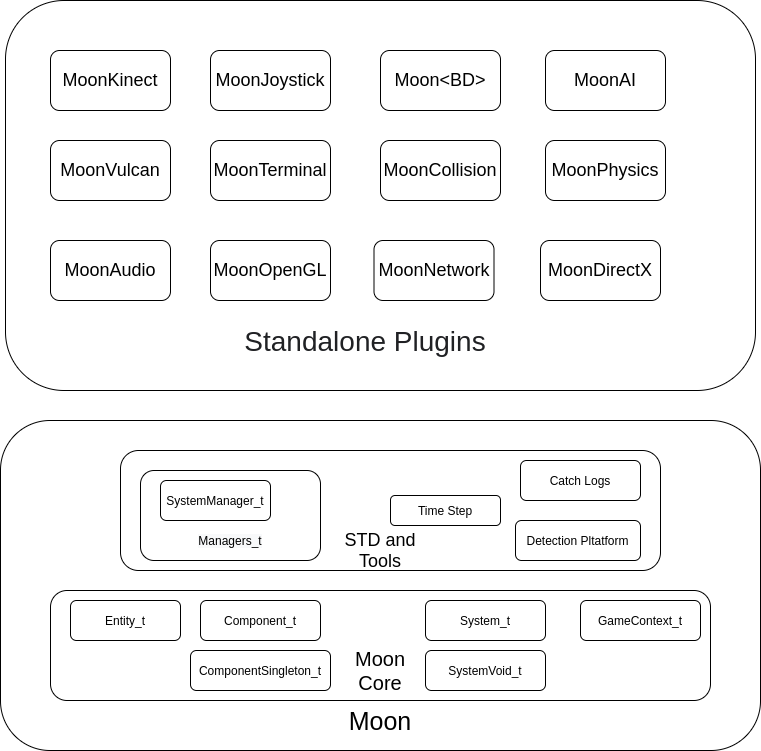

The diagram above was exported from draw.io. Its source (the exported page's mxGraphModel, read from the mxfile embedded in the PNG):
<mxGraphModel dx="1304" dy="1744" grid="1" gridSize="10" guides="1" tooltips="1" connect="1" arrows="1" fold="1" page="1" pageScale="1" pageWidth="827" pageHeight="1169" math="0" shadow="0">
  <root>
    <mxCell id="0" />
    <mxCell id="1" parent="0" />
    <mxCell id="5jPdMgrDkdSXUjoUXujP-22" value="" style="rounded=1;whiteSpace=wrap;html=1;" vertex="1" parent="1">
      <mxGeometry x="40" y="190" width="760" height="330" as="geometry" />
    </mxCell>
    <mxCell id="5jPdMgrDkdSXUjoUXujP-1" value="" style="rounded=1;whiteSpace=wrap;html=1;" vertex="1" parent="1">
      <mxGeometry x="90" y="360" width="660" height="110" as="geometry" />
    </mxCell>
    <mxCell id="5jPdMgrDkdSXUjoUXujP-2" value="Moon Core" style="text;html=1;strokeColor=none;fillColor=none;align=center;verticalAlign=middle;whiteSpace=wrap;rounded=0;fontSize=20;" vertex="1" parent="1">
      <mxGeometry x="375" y="430" width="90" height="20" as="geometry" />
    </mxCell>
    <mxCell id="5jPdMgrDkdSXUjoUXujP-5" value="Entity_t" style="rounded=1;whiteSpace=wrap;html=1;" vertex="1" parent="1">
      <mxGeometry x="110" y="370" width="110" height="40" as="geometry" />
    </mxCell>
    <mxCell id="5jPdMgrDkdSXUjoUXujP-7" value="Component_t" style="rounded=1;whiteSpace=wrap;html=1;" vertex="1" parent="1">
      <mxGeometry x="240" y="370" width="120" height="40" as="geometry" />
    </mxCell>
    <mxCell id="5jPdMgrDkdSXUjoUXujP-8" value="System_t" style="rounded=1;whiteSpace=wrap;html=1;" vertex="1" parent="1">
      <mxGeometry x="465" y="370" width="120" height="40" as="geometry" />
    </mxCell>
    <mxCell id="5jPdMgrDkdSXUjoUXujP-9" value="SystemVoid_t" style="rounded=1;whiteSpace=wrap;html=1;" vertex="1" parent="1">
      <mxGeometry x="465" y="420" width="120" height="40" as="geometry" />
    </mxCell>
    <mxCell id="5jPdMgrDkdSXUjoUXujP-10" value="GameContext_t" style="rounded=1;whiteSpace=wrap;html=1;" vertex="1" parent="1">
      <mxGeometry x="620" y="370" width="120" height="40" as="geometry" />
    </mxCell>
    <mxCell id="5jPdMgrDkdSXUjoUXujP-11" value="ComponentSingleton_t" style="rounded=1;whiteSpace=wrap;html=1;" vertex="1" parent="1">
      <mxGeometry x="230" y="420" width="140" height="40" as="geometry" />
    </mxCell>
    <mxCell id="5jPdMgrDkdSXUjoUXujP-13" value="" style="rounded=1;whiteSpace=wrap;html=1;" vertex="1" parent="1">
      <mxGeometry x="160" y="220" width="540" height="120" as="geometry" />
    </mxCell>
    <mxCell id="5jPdMgrDkdSXUjoUXujP-14" value="STD and Tools" style="text;html=1;strokeColor=none;fillColor=none;align=center;verticalAlign=middle;whiteSpace=wrap;rounded=0;fontSize=18;" vertex="1" parent="1">
      <mxGeometry x="375" y="310" width="90" height="20" as="geometry" />
    </mxCell>
    <mxCell id="5jPdMgrDkdSXUjoUXujP-15" value="" style="rounded=1;whiteSpace=wrap;html=1;" vertex="1" parent="1">
      <mxGeometry x="180" y="240" width="180" height="90" as="geometry" />
    </mxCell>
    <mxCell id="5jPdMgrDkdSXUjoUXujP-16" value="&lt;meta charset=&quot;utf-8&quot;&gt;&lt;span style=&quot;color: rgb(0, 0, 0); font-family: helvetica; font-size: 12px; font-style: normal; font-weight: 400; letter-spacing: normal; text-align: center; text-indent: 0px; text-transform: none; word-spacing: 0px; background-color: rgb(248, 249, 250); display: inline; float: none;&quot;&gt;Managers_t&lt;/span&gt;" style="text;html=1;strokeColor=none;fillColor=none;align=center;verticalAlign=middle;whiteSpace=wrap;rounded=0;" vertex="1" parent="1">
      <mxGeometry x="250" y="300" width="40" height="20" as="geometry" />
    </mxCell>
    <mxCell id="5jPdMgrDkdSXUjoUXujP-17" value="SystemManager_t" style="rounded=1;whiteSpace=wrap;html=1;" vertex="1" parent="1">
      <mxGeometry x="200" y="250" width="110" height="40" as="geometry" />
    </mxCell>
    <mxCell id="5jPdMgrDkdSXUjoUXujP-18" value="Catch Logs" style="rounded=1;whiteSpace=wrap;html=1;" vertex="1" parent="1">
      <mxGeometry x="560" y="230" width="120" height="40" as="geometry" />
    </mxCell>
    <mxCell id="5jPdMgrDkdSXUjoUXujP-19" value="Time Step" style="rounded=1;whiteSpace=wrap;html=1;" vertex="1" parent="1">
      <mxGeometry x="430" y="265" width="110" height="30" as="geometry" />
    </mxCell>
    <mxCell id="5jPdMgrDkdSXUjoUXujP-20" value="Detection Pltatform" style="rounded=1;whiteSpace=wrap;html=1;" vertex="1" parent="1">
      <mxGeometry x="555" y="290" width="125" height="40" as="geometry" />
    </mxCell>
    <mxCell id="5jPdMgrDkdSXUjoUXujP-23" value="Moon" style="text;html=1;strokeColor=none;fillColor=none;align=center;verticalAlign=middle;whiteSpace=wrap;rounded=0;fontSize=25;" vertex="1" parent="1">
      <mxGeometry x="400" y="480" width="40" height="20" as="geometry" />
    </mxCell>
    <mxCell id="5jPdMgrDkdSXUjoUXujP-24" value="" style="rounded=1;whiteSpace=wrap;html=1;fontSize=18;" vertex="1" parent="1">
      <mxGeometry x="45" y="-230" width="750" height="390" as="geometry" />
    </mxCell>
    <mxCell id="5jPdMgrDkdSXUjoUXujP-25" value="&lt;br class=&quot;Apple-interchange-newline&quot;&gt;&lt;span style=&quot;color: rgb(32 , 33 , 36) ; font-family: &amp;#34;google sans&amp;#34; , &amp;#34;arial&amp;#34; , sans-serif ; font-size: 28px ; text-align: left&quot;&gt;Standalone Plugins&lt;/span&gt;" style="text;html=1;strokeColor=none;fillColor=none;align=center;verticalAlign=middle;whiteSpace=wrap;rounded=0;fontSize=18;" vertex="1" parent="1">
      <mxGeometry x="275" y="90" width="260" height="20" as="geometry" />
    </mxCell>
    <mxCell id="5jPdMgrDkdSXUjoUXujP-26" value="MoonAudio" style="rounded=1;whiteSpace=wrap;html=1;fontSize=18;" vertex="1" parent="1">
      <mxGeometry x="90" y="10" width="120" height="60" as="geometry" />
    </mxCell>
    <mxCell id="5jPdMgrDkdSXUjoUXujP-27" value="MoonOpenGL" style="rounded=1;whiteSpace=wrap;html=1;fontSize=18;" vertex="1" parent="1">
      <mxGeometry x="250" y="10" width="120" height="60" as="geometry" />
    </mxCell>
    <mxCell id="5jPdMgrDkdSXUjoUXujP-28" value="MoonVulcan" style="rounded=1;whiteSpace=wrap;html=1;fontSize=18;" vertex="1" parent="1">
      <mxGeometry x="90" y="-90" width="120" height="60" as="geometry" />
    </mxCell>
    <mxCell id="5jPdMgrDkdSXUjoUXujP-29" value="MoonTerminal" style="rounded=1;whiteSpace=wrap;html=1;fontSize=18;" vertex="1" parent="1">
      <mxGeometry x="250" y="-90" width="120" height="60" as="geometry" />
    </mxCell>
    <mxCell id="5jPdMgrDkdSXUjoUXujP-30" value="MoonNetwork" style="rounded=1;whiteSpace=wrap;html=1;fontSize=18;" vertex="1" parent="1">
      <mxGeometry x="413.5" y="10" width="120" height="60" as="geometry" />
    </mxCell>
    <mxCell id="5jPdMgrDkdSXUjoUXujP-31" value="MoonDirectX" style="rounded=1;whiteSpace=wrap;html=1;fontSize=18;" vertex="1" parent="1">
      <mxGeometry x="580" y="10" width="120" height="60" as="geometry" />
    </mxCell>
    <mxCell id="5jPdMgrDkdSXUjoUXujP-32" value="MoonCollision" style="rounded=1;whiteSpace=wrap;html=1;fontSize=18;" vertex="1" parent="1">
      <mxGeometry x="420" y="-90" width="120" height="60" as="geometry" />
    </mxCell>
    <mxCell id="5jPdMgrDkdSXUjoUXujP-33" value="MoonPhysics" style="rounded=1;whiteSpace=wrap;html=1;fontSize=18;" vertex="1" parent="1">
      <mxGeometry x="585" y="-90" width="120" height="60" as="geometry" />
    </mxCell>
    <mxCell id="5jPdMgrDkdSXUjoUXujP-34" value="&lt;div style=&quot;text-align: left&quot;&gt;&lt;span&gt;MoonKinect&lt;/span&gt;&lt;/div&gt;" style="rounded=1;whiteSpace=wrap;html=1;fontSize=18;" vertex="1" parent="1">
      <mxGeometry x="90" y="-180" width="120" height="60" as="geometry" />
    </mxCell>
    <mxCell id="5jPdMgrDkdSXUjoUXujP-35" value="MoonJoystick" style="rounded=1;whiteSpace=wrap;html=1;fontSize=18;" vertex="1" parent="1">
      <mxGeometry x="250" y="-180" width="120" height="60" as="geometry" />
    </mxCell>
    <mxCell id="5jPdMgrDkdSXUjoUXujP-36" value="Moon&amp;lt;BD&amp;gt;" style="rounded=1;whiteSpace=wrap;html=1;fontSize=18;" vertex="1" parent="1">
      <mxGeometry x="420" y="-180" width="120" height="60" as="geometry" />
    </mxCell>
    <mxCell id="5jPdMgrDkdSXUjoUXujP-37" value="MoonAI" style="rounded=1;whiteSpace=wrap;html=1;fontSize=18;" vertex="1" parent="1">
      <mxGeometry x="585" y="-180" width="120" height="60" as="geometry" />
    </mxCell>
  </root>
</mxGraphModel>